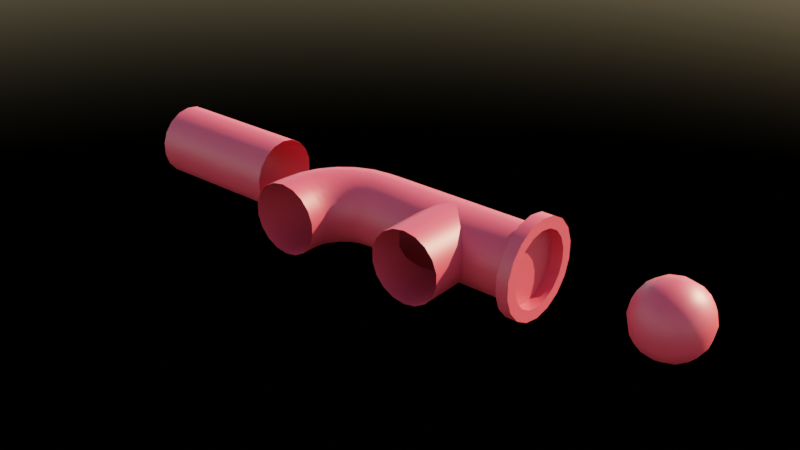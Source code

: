 # Source: things.blend  (saved by Blender 4.1.23; exported with 4.5.12 LTS)
import bpy
from mathutils import Matrix  # noqa: F401  (used for matrix-valued properties, if any)

bpy.ops.wm.read_factory_settings(use_empty=True)
scene = bpy.context.scene
scene.name = 'Scene'

# ---- collections
col_collection = bpy.data.collections.new('Collection'); scene.collection.children.link(col_collection)

# ---- materials (node trees are filled in below, after node groups)
mat_material = bpy.data.materials.new('Material')

# ---- material node trees
mat_material.use_nodes = True; mat_material.node_tree.nodes.clear()
_N = mat_material.node_tree.nodes; _L = mat_material.node_tree.links
n0 = _N.new('ShaderNodeBsdfPrincipled'); n0.name = 'Principled BSDF'; n0.location = (10, 300)
n0.inputs[0].default_value = (0.5503, 0.04451, 0.06382, 1.0)
n1 = _N.new('ShaderNodeOutputMaterial'); n1.name = 'Material Output'; n1.location = (300, 300)
_L.new(n0.outputs[0], n1.inputs[0])
n1.is_active_output = True

# ---- world
world_world = bpy.data.worlds.new('World'); scene.world = world_world
world_world.use_nodes = True; world_world.node_tree.nodes.clear()
_N = world_world.node_tree.nodes; _L = world_world.node_tree.links
n0 = _N.new('ShaderNodeVolumeScatter'); n0.name = 'Volume Scatter'; n0.location = (36, 67)
n0.width = 140
n0.inputs[1].default_value = 0.001
n1 = _N.new('ShaderNodeBackground'); n1.name = 'Background'; n1.location = (31, 194)
n1.inputs[1].default_value = 0.25
n2 = _N.new('ShaderNodeTexSky'); n2.name = 'Sky Texture'; n2.location = (-172, 192)
n2.sun_intensity = 0.4
n2.sun_elevation = 0.5236
n2.sun_rotation = 0.4363
n2.altitude = 2200.0
n2.air_density = 1.5
n2.dust_density = 2.5
n2.ozone_density = 1.3
n3 = _N.new('ShaderNodeOutputWorld'); n3.name = 'World Output'; n3.location = (225, 191)
_L.new(n2.outputs[0], n1.inputs[0])
_L.new(n1.outputs[0], n3.inputs[0])
n3.is_active_output = True
world_world.color = (0.05088, 0.05088, 0.05088)
world_world.use_sun_shadow = False
world_world.sun_shadow_jitter_overblur = 0.0

# ---- meshes
me_cylinder = bpy.data.meshes.new('Cylinder')
me_cylinder.from_pydata([(-1.0, 0.4924, -0.08682), (-0.7309, 0.508, -0.08958), (-1.0, 0.433, -0.25), (-0.7309, 0.4468, -0.2579), (-1.0, 0.3214, -0.383), (-0.7309, 0.3316, -0.3952), (-1.0, 0.171, -0.4698), (-0.7309, 0.1764, -0.4848), (-1.0, -1.497e-07, -0.5), (-0.7309, -1.199e-07, -0.5159), (-1.0, -0.171, -0.4698), (-0.7309, -0.1764, -0.4848), (-1.0, -0.3214, -0.383), (-0.7309, -0.3316, -0.3952), (-1.0, -0.433, -0.25), (-0.7309, -0.4468, -0.2579), (-1.0, -0.4924, -0.08682), (-0.7309, -0.508, -0.08958), (-1.0, -0.4924, 0.08682), (-0.7309, -0.508, 0.08958), (-1.0, -0.433, 0.25), (-0.7309, -0.4468, 0.2579), (-1.0, -0.3214, 0.383), (-0.7309, -0.3316, 0.3952), (-1.0, -0.171, 0.4698), (-0.7309, -0.1764, 0.4848), (-1.0, -1.199e-07, 0.5), (-0.7309, -7.963e-08, 0.5159), (-1.0, 0.171, 0.4698), (-0.7309, 0.1764, 0.4848), (-1.0, 0.3214, 0.383), (-0.7309, 0.3316, 0.3952), (-1.0, 0.433, 0.25), (-0.7309, 0.4468, 0.2579), (-1.0, 0.4924, 0.08682), (-0.7309, 0.508, 0.08958), (-0.8978, 0.6633, -0.117), (-0.8978, 0.5833, -0.3368), (-0.8978, 0.4329, -0.516), (-0.8978, 0.2304, -0.6329), (-0.8978, -1.425e-07, -0.6735), (-0.8978, -0.2304, -0.6329), (-0.8978, -0.4329, -0.516), (-0.8978, -0.5833, -0.3368), (-0.8978, -0.6633, -0.117), (-0.8978, -0.6633, 0.117), (-0.8978, -0.5833, 0.3368), (-0.8978, -0.4329, 0.516), (-0.8978, -0.2304, 0.6329), (-0.8978, -1.024e-07, 0.6735), (-0.8978, 0.2304, 0.6329), (-0.8978, 0.4329, 0.516), (-0.8978, 0.5833, 0.3368), (-0.8978, 0.6633, 0.117), (-0.7294, 0.5833, -0.3368), (-0.7294, 0.6633, -0.117), (-0.7294, 0.4329, -0.516), (-0.7294, 0.2304, -0.6329), (-0.7294, -1.198e-07, -0.6735), (-0.7294, -0.2304, -0.6329), (-0.7294, -0.4329, -0.516), (-0.7294, -0.5833, -0.3368), (-0.7294, -0.6633, -0.117), (-0.7294, -0.6633, 0.117), (-0.7294, -0.5833, 0.3368), (-0.7294, -0.4329, 0.516), (-0.7294, -0.2304, 0.6329), (-0.7294, -7.969e-08, 0.6735), (-0.7294, 0.2304, 0.6329), (-0.7294, 0.4329, 0.516), (-0.7294, 0.5833, 0.3368), (-0.7294, 0.6633, 0.117), (-0.8974, 0.4468, -0.2579), (-0.8974, 0.508, -0.08958), (-0.8974, 0.3316, -0.3952), (-0.8974, 0.1764, -0.4848), (-0.8974, -1.147e-07, -0.5159), (-0.8974, -0.1764, -0.4848), (-0.8974, -0.3316, -0.3952), (-0.8974, -0.4468, -0.2579), (-0.8974, -0.508, -0.08958), (-0.8974, -0.508, 0.08958), (-0.8974, -0.4468, 0.2579), (-0.8974, -0.3316, 0.3952), (-0.8974, -0.1764, 0.4848), (-0.8974, -7.447e-08, 0.5159), (-0.8974, 0.1764, 0.4848), (-0.8974, 0.3316, 0.3952), (-0.8974, 0.4468, 0.2579), (-0.8974, 0.508, 0.08958)], [], [(36, 55, 54, 37), (37, 54, 56, 38), (38, 56, 57, 39), (39, 57, 58, 40), (40, 58, 59, 41), (41, 59, 60, 42), (42, 60, 61, 43), (43, 61, 62, 44), (44, 62, 63, 45), (45, 63, 64, 46), (46, 64, 65, 47), (47, 65, 66, 48), (48, 66, 67, 49), (49, 67, 68, 50), (50, 68, 69, 51), (51, 69, 70, 52), (1, 35, 89, 73), (52, 70, 71, 53), (53, 71, 55, 36), (34, 53, 36, 0), (32, 52, 53, 34), (30, 51, 52, 32), (28, 50, 51, 30), (26, 49, 50, 28), (24, 48, 49, 26), (22, 47, 48, 24), (20, 46, 47, 22), (18, 45, 46, 20), (16, 44, 45, 18), (14, 43, 44, 16), (12, 42, 43, 14), (10, 41, 42, 12), (8, 40, 41, 10), (6, 39, 40, 8), (4, 38, 39, 6), (2, 37, 38, 4), (0, 36, 37, 2), (1, 3, 54, 55), (3, 5, 56, 54), (5, 7, 57, 56), (7, 9, 58, 57), (9, 11, 59, 58), (11, 13, 60, 59), (13, 15, 61, 60), (15, 17, 62, 61), (17, 19, 63, 62), (19, 21, 64, 63), (21, 23, 65, 64), (23, 25, 66, 65), (25, 27, 67, 66), (27, 29, 68, 67), (29, 31, 69, 68), (31, 33, 70, 69), (33, 35, 71, 70), (35, 1, 55, 71), (72, 73, 89, 88, 87, 86, 85, 84, 83, 82, 81, 80, 79, 78, 77, 76, 75, 74), (23, 21, 82, 83), (9, 7, 75, 76), (25, 23, 83, 84), (11, 9, 76, 77), (27, 25, 84, 85), (13, 11, 77, 78), (29, 27, 85, 86), (15, 13, 78, 79), (31, 29, 86, 87), (17, 15, 79, 80), (3, 1, 73, 72), (33, 31, 87, 88), (19, 17, 80, 81), (5, 3, 72, 74), (35, 33, 88, 89), (21, 19, 81, 82), (7, 5, 74, 75)])
me_cylinder.polygons.foreach_set('use_smooth', [True] * 73)
_k = set([(0, 2), (0, 34), (1, 3), (1, 35), (2, 4), (3, 5), (4, 6), (5, 7), (6, 8), (7, 9), (8, 10), (9, 11), (10, 12), (11, 13), (12, 14), (13, 15), (14, 16), (15, 17), (16, 18), (17, 19), (18, 20), (19, 21), (20, 22), (21, 23), (22, 24), (23, 25), (24, 26), (25, 27), (26, 28), (27, 29), (28, 30), (29, 31), (30, 32), (31, 33), (32, 34), (33, 35), (36, 37), (36, 53), (37, 38), (38, 39), (39, 40), (40, 41), (41, 42), (42, 43), (43, 44), (44, 45), (45, 46), (46, 47), (47, 48), (48, 49), (49, 50), (50, 51), (51, 52), (52, 53), (54, 55), (54, 56), (55, 71), (56, 57), (57, 58), (58, 59), (59, 60), (60, 61), (61, 62), (62, 63), (63, 64), (64, 65), (65, 66), (66, 67), (67, 68), (68, 69), (69, 70), (70, 71), (72, 73), (72, 74), (73, 89), (74, 75), (75, 76), (76, 77), (77, 78), (78, 79), (79, 80), (80, 81), (81, 82), (82, 83), (83, 84), (84, 85), (85, 86), (86, 87), (87, 88), (88, 89)])
me_cylinder.attributes.new('sharp_edge', 'BOOLEAN', 'EDGE').data.foreach_set('value', [ (min(e.vertices), max(e.vertices)) in _k for e in me_cylinder.edges])
_uv = me_cylinder.uv_layers.new(name='UVMap')
_uv.uv.foreach_set('vector', [1.0, 0.75, 1.0, 1.0, 0.9444, 1.0, 0.9444, 0.75, 0.9444, 0.75, 0.9444, 1.0, 0.8889, 1.0, 0.8889, 0.75, 0.8889, 0.75, 0.8889, 1.0, 0.8333, 1.0, 0.8333, 0.75, 0.8333, 0.75, 0.8333, 1.0, 0.7778, 1.0, 0.7778, 0.75, 0.7778, 0.75, 0.7778, 1.0, 0.7222, 1.0, 0.7222, 0.75, 0.7222, 0.75, 0.7222, 1.0, 0.6667, 1.0, 0.6667, 0.75, 0.6667, 0.75, 0.6667, 1.0, 0.6111, 1.0, 0.6111, 0.75, 0.6111, 0.75, 0.6111, 1.0, 0.5556, 1.0, 0.5556, 0.75, 0.5556, 0.75, 0.5556, 1.0, 0.5, 1.0, 0.5, 0.75, 0.5, 0.75, 0.5, 1.0, 0.4444, 1.0, 0.4444, 0.75, 0.4444, 0.75, 0.4444, 1.0, 0.3889, 1.0, 0.3889, 0.75, 0.3889, 0.75, 0.3889, 1.0, 0.3333, 1.0, 0.3333, 0.75, 0.3333, 0.75, 0.3333, 1.0, 0.2778, 1.0, 0.2778, 0.75, 0.2778, 0.75, 0.2778, 1.0, 0.2222, 1.0, 0.2222, 0.75, 0.2222, 0.75, 0.2222, 1.0, 0.1667, 1.0, 0.1667, 0.75, 0.1667, 0.75, 0.1667, 1.0, 0.1111, 1.0, 0.1111, 0.75, 0.25, 0.4382, 0.1856, 0.4269, 0.1856, 0.4269, 0.25, 0.4382, 0.1111, 0.75, 0.1111, 1.0, 0.05556, 1.0, 0.05556, 0.75, 0.05556, 0.75, 0.05556, 1.0, -1.863e-07, 1.0, -1.863e-07, 0.75, 0.05556, 0.5, 0.05556, 0.75, -1.863e-07, 0.75, -1.863e-07, 0.5, 0.1111, 0.5, 0.1111, 0.75, 0.05556, 0.75, 0.05556, 0.5, 0.1667, 0.5, 0.1667, 0.75, 0.1111, 0.75, 0.1111, 0.5, 0.2222, 0.5, 0.2222, 0.75, 0.1667, 0.75, 0.1667, 0.5, 0.2778, 0.5, 0.2778, 0.75, 0.2222, 0.75, 0.2222, 0.5, 0.3333, 0.5, 0.3333, 0.75, 0.2778, 0.75, 0.2778, 0.5, 0.3889, 0.5, 0.3889, 0.75, 0.3333, 0.75, 0.3333, 0.5, 0.4444, 0.5, 0.4444, 0.75, 0.3889, 0.75, 0.3889, 0.5, 0.5, 0.5, 0.5, 0.75, 0.4444, 0.75, 0.4444, 0.5, 0.5556, 0.5, 0.5556, 0.75, 0.5, 0.75, 0.5, 0.5, 0.6111, 0.5, 0.6111, 0.75, 0.5556, 0.75, 0.5556, 0.5, 0.6667, 0.5, 0.6667, 0.75, 0.6111, 0.75, 0.6111, 0.5, 0.7222, 0.5, 0.7222, 0.75, 0.6667, 0.75, 0.6667, 0.5, 0.7778, 0.5, 0.7778, 0.75, 0.7222, 0.75, 0.7222, 0.5, 0.8333, 0.5, 0.8333, 0.75, 0.7778, 0.75, 0.7778, 0.5, 0.8889, 0.5, 0.8889, 0.75, 0.8333, 0.75, 0.8333, 0.5, 0.9444, 0.5, 0.9444, 0.75, 0.8889, 0.75, 0.8889, 0.5, 1.0, 0.5, 1.0, 0.75, 0.9444, 0.75, 0.9444, 0.5, 0.25, 0.4382, 0.3144, 0.4269, 0.3321, 0.4755, 0.25, 0.49, 0.3144, 0.4269, 0.371, 0.3942, 0.4043, 0.4339, 0.3321, 0.4755, 0.371, 0.3942, 0.413, 0.3441, 0.4578, 0.37, 0.4043, 0.4339, 0.413, 0.3441, 0.4354, 0.2827, 0.4864, 0.2917, 0.4578, 0.37, 0.4354, 0.2827, 0.4354, 0.2173, 0.4864, 0.2083, 0.4864, 0.2917, 0.4354, 0.2173, 0.413, 0.1559, 0.4578, 0.13, 0.4864, 0.2083, 0.413, 0.1559, 0.371, 0.1058, 0.4043, 0.06615, 0.4578, 0.13, 0.371, 0.1058, 0.3144, 0.07312, 0.3321, 0.02447, 0.4043, 0.06615, 0.3144, 0.07312, 0.25, 0.06177, 0.25, 0.01, 0.3321, 0.02447, 0.25, 0.06177, 0.1856, 0.07312, 0.1679, 0.02447, 0.25, 0.01, 0.1856, 0.07312, 0.129, 0.1058, 0.09573, 0.06615, 0.1679, 0.02447, 0.129, 0.1058, 0.08698, 0.1559, 0.04215, 0.13, 0.09573, 0.06615, 0.08698, 0.1559, 0.06463, 0.2173, 0.01365, 0.2083, 0.04215, 0.13, 0.06463, 0.2173, 0.06463, 0.2827, 0.01365, 0.2917, 0.01365, 0.2083, 0.06463, 0.2827, 0.08698, 0.3441, 0.04215, 0.37, 0.01365, 0.2917, 0.08698, 0.3441, 0.129, 0.3942, 0.09573, 0.4339, 0.04215, 0.37, 0.129, 0.3942, 0.1856, 0.4269, 0.1679, 0.4755, 0.09573, 0.4339, 0.1856, 0.4269, 0.25, 0.4382, 0.25, 0.49, 0.1679, 0.4755, 0.3144, 0.4269, 0.25, 0.4382, 0.1856, 0.4269, 0.129, 0.3942, 0.08698, 0.3441, 0.06463, 0.2827, 0.06463, 0.2173, 0.08698, 0.1559, 0.129, 0.1058, 0.1856, 0.07312, 0.25, 0.06177, 0.3144, 0.07312, 0.371, 0.1058, 0.413, 0.1559, 0.4354, 0.2173, 0.4354, 0.2827, 0.413, 0.3441, 0.371, 0.3942, 0.129, 0.1058, 0.1856, 0.07312, 0.1856, 0.07312, 0.129, 0.1058, 0.4354, 0.2827, 0.413, 0.3441, 0.413, 0.3441, 0.4354, 0.2827, 0.08698, 0.1559, 0.129, 0.1058, 0.129, 0.1058, 0.08698, 0.1559, 0.4354, 0.2173, 0.4354, 0.2827, 0.4354, 0.2827, 0.4354, 0.2173, 0.06463, 0.2173, 0.08698, 0.1559, 0.08698, 0.1559, 0.06463, 0.2173, 0.413, 0.1559, 0.4354, 0.2173, 0.4354, 0.2173, 0.413, 0.1559, 0.06463, 0.2827, 0.06463, 0.2173, 0.06463, 0.2173, 0.06463, 0.2827, 0.371, 0.1058, 0.413, 0.1559, 0.413, 0.1559, 0.371, 0.1058, 0.08698, 0.3441, 0.06463, 0.2827, 0.06463, 0.2827, 0.08698, 0.3441, 0.3144, 0.07312, 0.371, 0.1058, 0.371, 0.1058, 0.3144, 0.07312, 0.3144, 0.4269, 0.25, 0.4382, 0.25, 0.4382, 0.3144, 0.4269, 0.129, 0.3942, 0.08698, 0.3441, 0.08698, 0.3441, 0.129, 0.3942, 0.25, 0.06177, 0.3144, 0.07312, 0.3144, 0.07312, 0.25, 0.06177, 0.371, 0.3942, 0.3144, 0.4269, 0.3144, 0.4269, 0.371, 0.3942, 0.1856, 0.4269, 0.129, 0.3942, 0.129, 0.3942, 0.1856, 0.4269, 0.1856, 0.07312, 0.25, 0.06177, 0.25, 0.06177, 0.1856, 0.07312, 0.413, 0.3441, 0.371, 0.3942, 0.371, 0.3942, 0.413, 0.3441])
me_cylinder.materials.append(mat_material)
me_cylinder.update()
me_cylinder_002 = bpy.data.meshes.new('Cylinder.002')
me_cylinder_002.from_pydata([(-1.0, -7.55e-08, -0.5), (1.0, 7.55e-08, -0.5), (-1.0, -0.171, -0.4698), (1.0, -0.171, -0.4698), (-1.0, -0.3214, -0.383), (1.0, -0.3214, -0.383), (-1.0, -0.433, -0.25), (1.0, -0.433, -0.25), (-1.0, -0.4924, -0.08682), (1.0, -0.4924, -0.08682), (-1.0, -0.4924, 0.08682), (1.0, -0.4924, 0.08682), (-1.0, -0.433, 0.25), (1.0, -0.433, 0.25), (-1.0, -0.3214, 0.383), (1.0, -0.3214, 0.383), (-1.0, -0.171, 0.4698), (1.0, -0.171, 0.4698), (-1.0, -7.55e-08, 0.5), (1.0, 7.55e-08, 0.5), (-1.0, 0.171, 0.4698), (1.0, 0.171, 0.4698), (-1.0, 0.3214, 0.383), (1.0, 0.3214, 0.383), (-1.0, 0.433, 0.25), (1.0, 0.433, 0.25), (-1.0, 0.4924, 0.08682), (1.0, 0.4924, 0.08682), (-1.0, 0.4924, -0.08682), (1.0, 0.4924, -0.08682), (-1.0, 0.433, -0.25), (1.0, 0.433, -0.25), (-1.0, 0.3214, -0.383), (1.0, 0.3214, -0.383), (-1.0, 0.171, -0.4698), (1.0, 0.171, -0.4698)], [], [(0, 1, 3, 2), (2, 3, 5, 4), (4, 5, 7, 6), (6, 7, 9, 8), (8, 9, 11, 10), (10, 11, 13, 12), (12, 13, 15, 14), (14, 15, 17, 16), (16, 17, 19, 18), (18, 19, 21, 20), (20, 21, 23, 22), (22, 23, 25, 24), (24, 25, 27, 26), (26, 27, 29, 28), (28, 29, 31, 30), (30, 31, 33, 32), (32, 33, 35, 34), (34, 35, 1, 0)])
me_cylinder_002.polygons.foreach_set('use_smooth', [True] * 18)
_uv = me_cylinder_002.uv_layers.new(name='UVMap')
_uv.uv.foreach_set('vector', [1.0, 0.5, 1.0, 1.0, 0.9444, 1.0, 0.9444, 0.5, 0.9444, 0.5, 0.9444, 1.0, 0.8889, 1.0, 0.8889, 0.5, 0.8889, 0.5, 0.8889, 1.0, 0.8333, 1.0, 0.8333, 0.5, 0.8333, 0.5, 0.8333, 1.0, 0.7778, 1.0, 0.7778, 0.5, 0.7778, 0.5, 0.7778, 1.0, 0.7222, 1.0, 0.7222, 0.5, 0.7222, 0.5, 0.7222, 1.0, 0.6667, 1.0, 0.6667, 0.5, 0.6667, 0.5, 0.6667, 1.0, 0.6111, 1.0, 0.6111, 0.5, 0.6111, 0.5, 0.6111, 1.0, 0.5556, 1.0, 0.5556, 0.5, 0.5556, 0.5, 0.5556, 1.0, 0.5, 1.0, 0.5, 0.5, 0.5, 0.5, 0.5, 1.0, 0.4444, 1.0, 0.4444, 0.5, 0.4444, 0.5, 0.4444, 1.0, 0.3889, 1.0, 0.3889, 0.5, 0.3889, 0.5, 0.3889, 1.0, 0.3333, 1.0, 0.3333, 0.5, 0.3333, 0.5, 0.3333, 1.0, 0.2778, 1.0, 0.2778, 0.5, 0.2778, 0.5, 0.2778, 1.0, 0.2222, 1.0, 0.2222, 0.5, 0.2222, 0.5, 0.2222, 1.0, 0.1667, 1.0, 0.1667, 0.5, 0.1667, 0.5, 0.1667, 1.0, 0.1111, 1.0, 0.1111, 0.5, 0.1111, 0.5, 0.1111, 1.0, 0.05556, 1.0, 0.05556, 0.5, 0.05556, 0.5, 0.05556, 1.0, -1.863e-07, 1.0, -1.863e-07, 0.5])
me_cylinder_002.materials.append(mat_material)
me_cylinder_002.update()
me_cylinder_010 = bpy.data.meshes.new('Cylinder.010')
me_cylinder_010.from_pydata([(-1.0, -7.55e-08, -0.5), (1.0, 7.55e-08, -0.5), (-1.0, -0.171, -0.4698), (0.0, -1.0, 0.5), (1.0, -0.171, -0.4698), (-1.0, -0.3214, -0.383), (1.0, -0.3214, -0.383), (-0.171, -1.0, 0.4698), (-0.3214, -1.0, 0.383), (-1.0, -0.433, -0.25), (-0.433, -1.0, 0.25), (1.0, -0.433, -0.25), (-0.4924, -1.0, 0.08682), (-1.0, -0.4924, -0.08682), (1.0, -0.4924, -0.08682), (-1.0, -0.4924, 0.08682), (1.0, -0.4924, 0.08682), (-1.0, -0.433, 0.25), (1.0, -0.433, 0.25), (-0.4924, -1.0, -0.08682), (-1.0, -0.3214, 0.383), (-0.433, -1.0, -0.25), (1.0, -0.3214, 0.383), (-0.3214, -1.0, -0.383), (-0.171, -1.0, -0.4698), (-1.0, -0.171, 0.4698), (1.0, -0.171, 0.4698), (-1.0, -7.55e-08, 0.5), (1.0, 7.55e-08, 0.5), (-1.0, 0.171, 0.4698), (1.0, 0.171, 0.4698), (0.0, -1.0, -0.5), (0.171, -1.0, -0.4698), (-1.0, 0.3214, 0.383), (0.3214, -1.0, -0.383), (1.0, 0.3214, 0.383), (-1.0, 0.433, 0.25), (0.433, -1.0, -0.25), (1.0, 0.433, 0.25), (-1.0, 0.4924, 0.08682), (1.0, 0.4924, 0.08682), (-1.0, 0.4924, -0.08682), (0.4924, -1.0, -0.08682), (1.0, 0.4924, -0.08682), (-1.0, 0.433, -0.25), (0.4924, -1.0, 0.08682), (1.0, 0.433, -0.25), (0.433, -1.0, 0.25), (-1.0, 0.3214, -0.383), (0.3214, -1.0, 0.383), (1.0, 0.3214, -0.383), (-1.0, 0.171, -0.4698), (1.0, 0.171, -0.4698), (0.171, -1.0, 0.4698), (-2.342e-07, -1.993e-14, -0.5), (-0.171, -0.171, -0.4698), (0.171, -0.171, -0.4698), (0.3214, -0.3214, -0.383), (-0.3214, -0.3214, -0.383), (-0.433, -0.433, -0.25), (0.433, -0.433, -0.25), (0.4924, -0.4924, -0.08682), (-0.4924, -0.4924, -0.08682), (0.4924, -0.4924, 0.08682), (-0.4924, -0.4924, 0.08682), (0.433, -0.433, 0.25), (-0.433, -0.433, 0.25), (-0.3214, -0.3214, 0.383), (0.3214, -0.3214, 0.383), (-0.171, -0.171, 0.4698), (0.171, -0.171, 0.4698), (0.0, -5.916e-07, 0.5)], [], [(54, 1, 4, 56), (0, 54, 55, 2), (56, 4, 6, 57), (2, 55, 58, 5), (57, 6, 11, 60), (9, 5, 58, 59), (60, 11, 14, 61), (13, 9, 59, 62), (61, 14, 16, 63), (15, 13, 62, 64), (63, 16, 18, 65), (17, 15, 64, 66), (65, 18, 22, 68), (20, 17, 66, 67), (22, 26, 70, 68), (69, 25, 20, 67), (27, 25, 69, 71), (30, 29, 27, 71, 28), (29, 30, 35, 33), (33, 35, 38, 36), (36, 38, 40, 39), (39, 40, 43, 41), (41, 43, 46, 44), (44, 46, 50, 48), (48, 50, 52, 51), (51, 52, 1, 54, 0), (71, 3, 53, 70), (69, 7, 3, 71), (67, 8, 7, 69), (8, 67, 66, 10), (10, 66, 64, 12), (19, 12, 64, 62), (59, 21, 19, 62), (58, 23, 21, 59), (24, 23, 58, 55), (54, 31, 24, 55), (32, 31, 54, 56), (34, 32, 56, 57), (37, 34, 57, 60), (42, 37, 60, 61), (63, 45, 42, 61), (65, 47, 45, 63), (68, 49, 47, 65), (70, 53, 49, 68), (71, 70, 26, 28)])
me_cylinder_010.polygons.foreach_set('use_smooth', [True] * 45)
_k = set([(0, 2), (0, 51), (1, 4), (1, 52), (2, 5), (3, 7), (3, 53), (4, 6), (5, 9), (6, 11), (7, 8), (8, 10), (9, 13), (10, 12), (11, 14), (12, 19), (13, 15), (14, 16), (15, 17), (16, 18), (17, 20), (18, 22), (19, 21), (20, 25), (21, 23), (22, 26), (23, 24), (24, 31), (27, 29), (28, 30), (29, 33), (30, 35), (31, 32), (32, 34), (33, 36), (34, 37), (35, 38), (36, 39), (37, 42), (38, 40), (39, 41), (40, 43), (41, 44), (42, 45), (43, 46), (44, 48), (45, 47), (46, 50), (47, 49), (48, 51), (49, 53), (50, 52), (54, 55), (54, 56), (55, 58), (56, 57), (57, 60), (58, 59), (59, 62), (60, 61), (61, 63), (62, 64), (63, 65), (64, 66), (65, 68), (66, 67), (67, 69), (68, 70), (69, 71), (70, 71)])
me_cylinder_010.attributes.new('sharp_edge', 'BOOLEAN', 'EDGE').data.foreach_set('value', [ (min(e.vertices), max(e.vertices)) in _k for e in me_cylinder_010.edges])
_uv = me_cylinder_010.uv_layers.new(name='UVMap')
_uv.uv.foreach_set('vector', [1.0, 0.75, 1.0, 1.0, 0.9444, 1.0, 0.9444, 0.7928, 1.0, 0.5, 1.0, 0.75, 0.9444, 0.7072, 0.9444, 0.5, 0.9444, 0.7928, 0.9444, 1.0, 0.8889, 1.0, 0.8889, 0.8303, 0.9444, 0.5, 0.9444, 0.7072, 0.8889, 0.6697, 0.8889, 0.5, 0.8889, 0.8303, 0.8889, 1.0, 0.8333, 1.0, 0.8333, 0.8583, 0.8333, 0.5, 0.8889, 0.5, 0.8889, 0.6697, 0.8333, 0.6417, 0.8333, 0.8583, 0.8333, 1.0, 0.7778, 1.0, 0.7778, 0.8731, 0.7778, 0.5, 0.8333, 0.5, 0.8333, 0.6417, 0.7778, 0.6269, 0.7778, 0.8731, 0.7778, 1.0, 0.7222, 1.0, 0.7222, 0.8731, 0.7222, 0.5, 0.7778, 0.5, 0.7778, 0.6269, 0.7222, 0.6269, 0.7222, 0.8731, 0.7222, 1.0, 0.6667, 1.0, 0.6667, 0.8583, 0.6667, 0.5, 0.7222, 0.5, 0.7222, 0.6269, 0.6667, 0.6417, 0.6667, 0.8583, 0.6667, 1.0, 0.6111, 1.0, 0.6111, 0.8303, 0.6111, 0.5, 0.6667, 0.5, 0.6667, 0.6417, 0.6111, 0.6697, 0.6111, 1.0, 0.5556, 1.0, 0.5556, 0.7928, 0.6111, 0.8303, 0.5556, 0.7072, 0.5556, 0.5, 0.6111, 0.5, 0.6111, 0.6697, 0.0, 0.0, 0.5556, 0.5, 0.05556, 0.5855, 0.0, 0.0, 0.4444, 1.0, 0.4444, 0.5, 0.0, 0.0, 0.0, 0.0, 0.0, 0.0, 0.4444, 0.5, 0.4444, 1.0, 0.3889, 1.0, 0.3889, 0.5, 0.3889, 0.5, 0.3889, 1.0, 0.3333, 1.0, 0.3333, 0.5, 0.3333, 0.5, 0.3333, 1.0, 0.2778, 1.0, 0.2778, 0.5, 0.2778, 0.5, 0.2778, 1.0, 0.2222, 1.0, 0.2222, 0.5, 0.2222, 0.5, 0.2222, 1.0, 0.1667, 1.0, 0.1667, 0.5, 0.1667, 0.5, 0.1667, 1.0, 0.1111, 1.0, 0.1111, 0.5, 0.1111, 0.5, 0.1111, 1.0, 0.05556, 1.0, 0.05556, 0.5, 0.05556, 0.5, 0.05556, 1.0, -1.863e-07, 1.0, -1.863e-07, 0.75, -1.863e-07, 0.5, 1.0, 0.5, 1.0, 1.0, 0.9444, 1.0, 0.9444, 0.5855, 0.05556, 0.5855, 0.05556, 1.0, -1.863e-07, 1.0, -1.863e-07, 0.5, 0.1111, 0.6607, 0.1111, 1.0, 0.05556, 1.0, 0.05556, 0.5855, 0.1111, 1.0, 0.1111, 0.6607, 0.1667, 0.7165, 0.1667, 1.0, 0.1667, 1.0, 0.1667, 0.7165, 0.2222, 0.7462, 0.2222, 1.0, 0.2778, 1.0, 0.2222, 1.0, 0.2222, 0.7462, 0.2778, 0.7462, 0.3333, 0.7165, 0.3333, 1.0, 0.2778, 1.0, 0.2778, 0.7462, 0.3889, 0.6607, 0.3889, 1.0, 0.3333, 1.0, 0.3333, 0.7165, 0.4444, 1.0, 0.3889, 1.0, 0.3889, 0.6607, 0.4444, 0.5855, 0.5, 0.5, 0.5, 1.0, 0.4444, 1.0, 0.4444, 0.5855, 0.5556, 1.0, 0.5, 1.0, 0.5, 0.5, 0.5556, 0.5855, 0.6111, 1.0, 0.5556, 1.0, 0.5556, 0.5855, 0.6111, 0.6607, 0.6667, 1.0, 0.6111, 1.0, 0.6111, 0.6607, 0.6667, 0.7165, 0.7222, 1.0, 0.6667, 1.0, 0.6667, 0.7165, 0.7222, 0.7462, 0.7778, 0.7462, 0.7778, 1.0, 0.7222, 1.0, 0.7222, 0.7462, 0.8333, 0.7165, 0.8333, 1.0, 0.7778, 1.0, 0.7778, 0.7462, 0.8889, 0.6607, 0.8889, 1.0, 0.8333, 1.0, 0.8333, 0.7165, 0.9444, 0.5855, 0.9444, 1.0, 0.8889, 1.0, 0.8889, 0.6607, 1.0, 0.5, 0.9444, 0.5855, 0.5556, 1.0, 0.0, 0.0])
me_cylinder_010.materials.append(mat_material)
me_cylinder_010.update()
me_cube_002 = bpy.data.meshes.new('Cube.002')
me_cube_002.from_pydata([(-0.2872, -0.2872, -0.2872), (-0.2872, -0.2872, 0.2872), (-0.2872, 0.2872, -0.2872), (-0.2872, 0.2872, 0.2872), (0.2872, -0.2872, -0.2872), (0.2872, -0.2872, 0.2872), (0.2872, 0.2872, -0.2872), (0.2872, 0.2872, 0.2872), (-0.3303, 0.171, -0.3303), (-0.3517, -1.035e-09, -0.3517), (-0.3303, -0.171, -0.3303), (-0.3303, -0.3303, -0.171), (-0.3517, -0.3517, -3.12e-09), (-0.3303, -0.3303, 0.171), (-0.3303, -0.171, 0.3303), (-0.3517, -5.334e-09, 0.3517), (-0.3303, 0.171, 0.3303), (-0.3303, 0.3303, 0.171), (-0.3517, 0.3517, -3.657e-09), (-0.3303, 0.3303, -0.171), (0.171, 0.3303, -0.3303), (7.703e-09, 0.3517, -0.3517), (-0.171, 0.3303, -0.3303), (-0.171, 0.3303, 0.3303), (-4.657e-09, 0.3517, 0.3517), (0.171, 0.3303, 0.3303), (0.3303, 0.3303, 0.171), (0.3517, 0.3517, -3.657e-09), (0.3303, 0.3303, -0.171), (0.3303, -0.171, -0.3303), (0.3517, -1.125e-08, -0.3517), (0.3303, 0.171, -0.3303), (0.3303, 0.171, 0.3303), (0.3517, -2.647e-09, 0.3517), (0.3303, -0.171, 0.3303), (0.3303, -0.3303, 0.171), (0.3517, -0.3517, -3.657e-09), (0.3303, -0.3303, -0.171), (-0.171, -0.3303, -0.3303), (-8.419e-09, -0.3517, -0.3517), (0.171, -0.3303, -0.3303), (0.171, -0.3303, 0.3303), (-1.97e-09, -0.3517, 0.3517), (-0.171, -0.3303, 0.3303), (-0.424, -0.1839, -0.1839), (-0.4576, -0.195, -5.254e-09), (-0.424, -0.1839, 0.1839), (-0.4576, 4.448e-09, -0.195), (-0.4974, -8.703e-09, 1.382e-09), (-0.4576, -4.82e-09, 0.195), (-0.424, 0.1839, -0.1839), (-0.4576, 0.195, 4.558e-09), (-0.424, 0.1839, 0.1839), (-0.1839, 0.424, -0.1839), (-0.195, 0.4576, -7.435e-09), (-0.1839, 0.424, 0.1839), (1.329e-08, 0.4576, -0.195), (4.091e-09, 0.4974, 8.297e-10), (-4.701e-09, 0.4576, 0.195), (0.1839, 0.424, -0.1839), (0.195, 0.4576, 2.378e-09), (0.1839, 0.424, 0.1839), (0.424, 0.1839, -0.1839), (0.4576, 0.195, -7.435e-09), (0.424, 0.1839, 0.1839), (0.4576, -1.845e-08, -0.195), (0.4974, -9.255e-09, 1.382e-09), (0.4576, 1.722e-09, 0.195), (0.424, -0.1839, -0.1839), (0.4576, -0.195, 2.378e-09), (0.424, -0.1839, 0.1839), (0.1839, -0.424, -0.1839), (0.195, -0.4576, -7.435e-09), (0.1839, -0.424, 0.1839), (-1.615e-08, -0.4576, -0.195), (-6.946e-09, -0.4974, 8.297e-10), (1.841e-09, -0.4576, 0.195), (-0.1839, -0.424, -0.1839), (-0.195, -0.4576, 2.378e-09), (-0.1839, -0.424, 0.1839), (-0.1839, 0.1839, -0.424), (-5.791e-09, 0.195, -0.4576), (0.1839, 0.1839, -0.424), (-0.195, -9.726e-09, -0.4576), (-1.428e-09, -4.84e-09, -0.4974), (0.195, -4.587e-10, -0.4576), (-0.1839, -0.1839, -0.424), (5.657e-09, -0.195, -0.4576), (0.1839, -0.1839, -0.424), (0.1839, 0.1839, 0.424), (5.112e-09, 0.195, 0.4576), (-0.1839, 0.1839, 0.424), (0.195, -1.409e-08, 0.4576), (-1.98e-09, -9.807e-09, 0.4974), (-0.195, -4.587e-10, 0.4576), (0.1839, -0.1839, 0.424), (-1.124e-08, -0.195, 0.4576), (-0.1839, -0.1839, 0.424)], [], [(44, 45, 48, 47), (45, 46, 49, 48), (47, 48, 51, 50), (48, 49, 52, 51), (0, 11, 44, 10), (11, 12, 45, 44), (12, 13, 46, 45), (13, 1, 14, 46), (46, 14, 15, 49), (49, 15, 16, 52), (52, 16, 3, 17), (51, 52, 17, 18), (50, 51, 18, 19), (8, 50, 19, 2), (9, 47, 50, 8), (10, 44, 47, 9), (53, 54, 57, 56), (54, 55, 58, 57), (56, 57, 60, 59), (57, 58, 61, 60), (2, 19, 53, 22), (19, 18, 54, 53), (18, 17, 55, 54), (17, 3, 23, 55), (55, 23, 24, 58), (58, 24, 25, 61), (61, 25, 7, 26), (60, 61, 26, 27), (59, 60, 27, 28), (20, 59, 28, 6), (21, 56, 59, 20), (22, 53, 56, 21), (62, 63, 66, 65), (63, 64, 67, 66), (65, 66, 69, 68), (66, 67, 70, 69), (6, 28, 62, 31), (28, 27, 63, 62), (27, 26, 64, 63), (26, 7, 32, 64), (64, 32, 33, 67), (67, 33, 34, 70), (70, 34, 5, 35), (69, 70, 35, 36), (68, 69, 36, 37), (29, 68, 37, 4), (30, 65, 68, 29), (31, 62, 65, 30), (71, 72, 75, 74), (72, 73, 76, 75), (74, 75, 78, 77), (75, 76, 79, 78), (4, 37, 71, 40), (37, 36, 72, 71), (36, 35, 73, 72), (35, 5, 41, 73), (73, 41, 42, 76), (76, 42, 43, 79), (79, 43, 1, 13), (78, 79, 13, 12), (77, 78, 12, 11), (38, 77, 11, 0), (39, 74, 77, 38), (40, 71, 74, 39), (80, 81, 84, 83), (81, 82, 85, 84), (83, 84, 87, 86), (84, 85, 88, 87), (2, 22, 80, 8), (22, 21, 81, 80), (21, 20, 82, 81), (20, 6, 31, 82), (82, 31, 30, 85), (85, 30, 29, 88), (88, 29, 4, 40), (87, 88, 40, 39), (86, 87, 39, 38), (10, 86, 38, 0), (9, 83, 86, 10), (8, 80, 83, 9), (89, 90, 93, 92), (90, 91, 94, 93), (92, 93, 96, 95), (93, 94, 97, 96), (7, 25, 89, 32), (25, 24, 90, 89), (24, 23, 91, 90), (23, 3, 16, 91), (91, 16, 15, 94), (94, 15, 14, 97), (97, 14, 1, 43), (96, 97, 43, 42), (95, 96, 42, 41), (34, 95, 41, 5), (33, 92, 95, 34), (32, 89, 92, 33)])
me_cube_002.polygons.foreach_set('use_smooth', [True] * 96)
_uv = me_cube_002.uv_layers.new(name='UVMap')
_uv.uv.foreach_set('vector', [0.4375, 0.0625, 0.5, 0.0625, 0.5, 0.125, 0.4375, 0.125, 0.5, 0.0625, 0.5625, 0.0625, 0.5625, 0.125, 0.5, 0.125, 0.4375, 0.125, 0.5, 0.125, 0.5, 0.1875, 0.4375, 0.1875, 0.5, 0.125, 0.5625, 0.125, 0.5625, 0.1875, 0.5, 0.1875, 0.375, 0.0, 0.4375, 0.0, 0.4375, 0.0625, 0.375, 0.0625, 0.4375, 0.0, 0.5, 0.0, 0.5, 0.0625, 0.4375, 0.0625, 0.5, 0.0, 0.5625, 0.0, 0.5625, 0.0625, 0.5, 0.0625, 0.5625, 0.0, 0.625, 0.0, 0.625, 0.0625, 0.5625, 0.0625, 0.5625, 0.0625, 0.625, 0.0625, 0.625, 0.125, 0.5625, 0.125, 0.5625, 0.125, 0.625, 0.125, 0.625, 0.1875, 0.5625, 0.1875, 0.5625, 0.1875, 0.625, 0.1875, 0.625, 0.25, 0.5625, 0.25, 0.5, 0.1875, 0.5625, 0.1875, 0.5625, 0.25, 0.5, 0.25, 0.4375, 0.1875, 0.5, 0.1875, 0.5, 0.25, 0.4375, 0.25, 0.375, 0.1875, 0.4375, 0.1875, 0.4375, 0.25, 0.375, 0.25, 0.375, 0.125, 0.4375, 0.125, 0.4375, 0.1875, 0.375, 0.1875, 0.375, 0.0625, 0.4375, 0.0625, 0.4375, 0.125, 0.375, 0.125, 0.4375, 0.3125, 0.5, 0.3125, 0.5, 0.375, 0.4375, 0.375, 0.5, 0.3125, 0.5625, 0.3125, 0.5625, 0.375, 0.5, 0.375, 0.4375, 0.375, 0.5, 0.375, 0.5, 0.4375, 0.4375, 0.4375, 0.5, 0.375, 0.5625, 0.375, 0.5625, 0.4375, 0.5, 0.4375, 0.375, 0.25, 0.4375, 0.25, 0.4375, 0.3125, 0.375, 0.3125, 0.4375, 0.25, 0.5, 0.25, 0.5, 0.3125, 0.4375, 0.3125, 0.5, 0.25, 0.5625, 0.25, 0.5625, 0.3125, 0.5, 0.3125, 0.5625, 0.25, 0.625, 0.25, 0.625, 0.3125, 0.5625, 0.3125, 0.5625, 0.3125, 0.625, 0.3125, 0.625, 0.375, 0.5625, 0.375, 0.5625, 0.375, 0.625, 0.375, 0.625, 0.4375, 0.5625, 0.4375, 0.5625, 0.4375, 0.625, 0.4375, 0.625, 0.5, 0.5625, 0.5, 0.5, 0.4375, 0.5625, 0.4375, 0.5625, 0.5, 0.5, 0.5, 0.4375, 0.4375, 0.5, 0.4375, 0.5, 0.5, 0.4375, 0.5, 0.375, 0.4375, 0.4375, 0.4375, 0.4375, 0.5, 0.375, 0.5, 0.375, 0.375, 0.4375, 0.375, 0.4375, 0.4375, 0.375, 0.4375, 0.375, 0.3125, 0.4375, 0.3125, 0.4375, 0.375, 0.375, 0.375, 0.4375, 0.5625, 0.5, 0.5625, 0.5, 0.625, 0.4375, 0.625, 0.5, 0.5625, 0.5625, 0.5625, 0.5625, 0.625, 0.5, 0.625, 0.4375, 0.625, 0.5, 0.625, 0.5, 0.6875, 0.4375, 0.6875, 0.5, 0.625, 0.5625, 0.625, 0.5625, 0.6875, 0.5, 0.6875, 0.375, 0.5, 0.4375, 0.5, 0.4375, 0.5625, 0.375, 0.5625, 0.4375, 0.5, 0.5, 0.5, 0.5, 0.5625, 0.4375, 0.5625, 0.5, 0.5, 0.5625, 0.5, 0.5625, 0.5625, 0.5, 0.5625, 0.5625, 0.5, 0.625, 0.5, 0.625, 0.5625, 0.5625, 0.5625, 0.5625, 0.5625, 0.625, 0.5625, 0.625, 0.625, 0.5625, 0.625, 0.5625, 0.625, 0.625, 0.625, 0.625, 0.6875, 0.5625, 0.6875, 0.5625, 0.6875, 0.625, 0.6875, 0.625, 0.75, 0.5625, 0.75, 0.5, 0.6875, 0.5625, 0.6875, 0.5625, 0.75, 0.5, 0.75, 0.4375, 0.6875, 0.5, 0.6875, 0.5, 0.75, 0.4375, 0.75, 0.375, 0.6875, 0.4375, 0.6875, 0.4375, 0.75, 0.375, 0.75, 0.375, 0.625, 0.4375, 0.625, 0.4375, 0.6875, 0.375, 0.6875, 0.375, 0.5625, 0.4375, 0.5625, 0.4375, 0.625, 0.375, 0.625, 0.4375, 0.8125, 0.5, 0.8125, 0.5, 0.875, 0.4375, 0.875, 0.5, 0.8125, 0.5625, 0.8125, 0.5625, 0.875, 0.5, 0.875, 0.4375, 0.875, 0.5, 0.875, 0.5, 0.9375, 0.4375, 0.9375, 0.5, 0.875, 0.5625, 0.875, 0.5625, 0.9375, 0.5, 0.9375, 0.375, 0.75, 0.4375, 0.75, 0.4375, 0.8125, 0.375, 0.8125, 0.4375, 0.75, 0.5, 0.75, 0.5, 0.8125, 0.4375, 0.8125, 0.5, 0.75, 0.5625, 0.75, 0.5625, 0.8125, 0.5, 0.8125, 0.5625, 0.75, 0.625, 0.75, 0.625, 0.8125, 0.5625, 0.8125, 0.5625, 0.8125, 0.625, 0.8125, 0.625, 0.875, 0.5625, 0.875, 0.5625, 0.875, 0.625, 0.875, 0.625, 0.9375, 0.5625, 0.9375, 0.5625, 0.9375, 0.625, 0.9375, 0.625, 1.0, 0.5625, 1.0, 0.5, 0.9375, 0.5625, 0.9375, 0.5625, 1.0, 0.5, 1.0, 0.4375, 0.9375, 0.5, 0.9375, 0.5, 1.0, 0.4375, 1.0, 0.375, 0.9375, 0.4375, 0.9375, 0.4375, 1.0, 0.375, 1.0, 0.375, 0.875, 0.4375, 0.875, 0.4375, 0.9375, 0.375, 0.9375, 0.375, 0.8125, 0.4375, 0.8125, 0.4375, 0.875, 0.375, 0.875, 0.1875, 0.5625, 0.25, 0.5625, 0.25, 0.625, 0.1875, 0.625, 0.25, 0.5625, 0.3125, 0.5625, 0.3125, 0.625, 0.25, 0.625, 0.1875, 0.625, 0.25, 0.625, 0.25, 0.6875, 0.1875, 0.6875, 0.25, 0.625, 0.3125, 0.625, 0.3125, 0.6875, 0.25, 0.6875, 0.125, 0.5, 0.1875, 0.5, 0.1875, 0.5625, 0.125, 0.5625, 0.1875, 0.5, 0.25, 0.5, 0.25, 0.5625, 0.1875, 0.5625, 0.25, 0.5, 0.3125, 0.5, 0.3125, 0.5625, 0.25, 0.5625, 0.3125, 0.5, 0.375, 0.5, 0.375, 0.5625, 0.3125, 0.5625, 0.3125, 0.5625, 0.375, 0.5625, 0.375, 0.625, 0.3125, 0.625, 0.3125, 0.625, 0.375, 0.625, 0.375, 0.6875, 0.3125, 0.6875, 0.3125, 0.6875, 0.375, 0.6875, 0.375, 0.75, 0.3125, 0.75, 0.25, 0.6875, 0.3125, 0.6875, 0.3125, 0.75, 0.25, 0.75, 0.1875, 0.6875, 0.25, 0.6875, 0.25, 0.75, 0.1875, 0.75, 0.125, 0.6875, 0.1875, 0.6875, 0.1875, 0.75, 0.125, 0.75, 0.125, 0.625, 0.1875, 0.625, 0.1875, 0.6875, 0.125, 0.6875, 0.125, 0.5625, 0.1875, 0.5625, 0.1875, 0.625, 0.125, 0.625, 0.6875, 0.5625, 0.75, 0.5625, 0.75, 0.625, 0.6875, 0.625, 0.75, 0.5625, 0.8125, 0.5625, 0.8125, 0.625, 0.75, 0.625, 0.6875, 0.625, 0.75, 0.625, 0.75, 0.6875, 0.6875, 0.6875, 0.75, 0.625, 0.8125, 0.625, 0.8125, 0.6875, 0.75, 0.6875, 0.625, 0.5, 0.6875, 0.5, 0.6875, 0.5625, 0.625, 0.5625, 0.6875, 0.5, 0.75, 0.5, 0.75, 0.5625, 0.6875, 0.5625, 0.75, 0.5, 0.8125, 0.5, 0.8125, 0.5625, 0.75, 0.5625, 0.8125, 0.5, 0.875, 0.5, 0.875, 0.5625, 0.8125, 0.5625, 0.8125, 0.5625, 0.875, 0.5625, 0.875, 0.625, 0.8125, 0.625, 0.8125, 0.625, 0.875, 0.625, 0.875, 0.6875, 0.8125, 0.6875, 0.8125, 0.6875, 0.875, 0.6875, 0.875, 0.75, 0.8125, 0.75, 0.75, 0.6875, 0.8125, 0.6875, 0.8125, 0.75, 0.75, 0.75, 0.6875, 0.6875, 0.75, 0.6875, 0.75, 0.75, 0.6875, 0.75, 0.625, 0.6875, 0.6875, 0.6875, 0.6875, 0.75, 0.625, 0.75, 0.625, 0.625, 0.6875, 0.625, 0.6875, 0.6875, 0.625, 0.6875, 0.625, 0.5625, 0.6875, 0.5625, 0.6875, 0.625, 0.625, 0.625])
me_cube_002.materials.append(mat_material)
me_cube_002.update()
me_cylinder_014 = bpy.data.meshes.new('Cylinder.014')
me_cylinder_014.from_pydata([(0.8, -7.55e-08, -0.5), (1.0, 7.55e-08, -0.5), (0.8, -0.171, -0.4698), (1.0, -0.171, -0.4698), (0.8, -0.3214, -0.383), (1.0, -0.3214, -0.383), (0.8, -0.433, -0.25), (1.0, -0.433, -0.25), (0.8, -0.4924, -0.08682), (1.0, -0.4924, -0.08682), (0.8, -0.4924, 0.08682), (1.0, -0.4924, 0.08682), (0.8, -0.433, 0.25), (1.0, -0.433, 0.25), (0.8, -0.3214, 0.383), (1.0, -0.3214, 0.383), (0.8, -0.171, 0.4698), (1.0, -0.171, 0.4698), (0.8, -7.55e-08, 0.5), (1.0, 7.55e-08, 0.5), (0.8, 0.171, 0.4698), (1.0, 0.171, 0.4698), (0.8, 0.3214, 0.383), (1.0, 0.3214, 0.383), (0.8, 0.433, 0.25), (1.0, 0.433, 0.25), (0.8, 0.4924, 0.08682), (1.0, 0.4924, 0.08682), (0.8, 0.4924, -0.08682), (1.0, 0.4924, -0.08682), (0.8, 0.433, -0.25), (1.0, 0.433, -0.25), (0.8, 0.3214, -0.383), (1.0, 0.3214, -0.383), (0.8, 0.171, -0.4698), (1.0, 0.171, -0.4698), (0.5929, -0.02726, -0.5), (0.6372, -0.1924, -0.4698), (0.6761, -0.3377, -0.383), (0.705, -0.4455, -0.25), (0.7204, -0.5029, -0.08682), (0.7204, -0.5029, 0.08682), (0.705, -0.4455, 0.25), (0.6761, -0.3377, 0.383), (0.6372, -0.1924, 0.4698), (0.5929, -0.02726, 0.5), (0.5487, 0.1379, 0.4698), (0.5098, 0.2832, 0.383), (0.4809, 0.391, 0.25), (0.4655, 0.4484, 0.08682), (0.4655, 0.4484, -0.08682), (0.4809, 0.391, -0.25), (0.5098, 0.2832, -0.383), (0.5487, 0.1379, -0.4698), (0.4, -0.1072, -0.5), (0.4855, -0.2553, -0.4698), (0.5607, -0.3855, -0.383), (0.6165, -0.4822, -0.25), (0.6462, -0.5336, -0.08682), (0.6462, -0.5336, 0.08682), (0.6165, -0.4822, 0.25), (0.5607, -0.3855, 0.383), (0.4855, -0.2553, 0.4698), (0.4, -0.1072, 0.5), (0.3145, 0.04092, 0.4698), (0.2393, 0.1712, 0.383), (0.1835, 0.2678, 0.25), (0.1538, 0.3193, 0.08682), (0.1538, 0.3193, -0.08682), (0.1835, 0.2678, -0.25), (0.2393, 0.1712, -0.383), (0.3145, 0.04092, -0.4698), (0.2343, -0.2343, -0.5), (0.3552, -0.3552, -0.4698), (0.4616, -0.4616, -0.383), (0.5405, -0.5405, -0.25), (0.5825, -0.5825, -0.08682), (0.5825, -0.5825, 0.08682), (0.5405, -0.5405, 0.25), (0.4616, -0.4616, 0.383), (0.3552, -0.3552, 0.4698), (0.2343, -0.2343, 0.5), (0.1134, -0.1134, 0.4698), (0.007055, -0.007055, 0.383), (-0.07187, 0.07187, 0.25), (-0.1139, 0.1139, 0.08682), (-0.1139, 0.1139, -0.08682), (-0.07187, 0.07187, -0.25), (0.007055, -0.007055, -0.383), (0.1134, -0.1134, -0.4698), (0.1072, -0.4, -0.5), (0.2553, -0.4855, -0.4698), (0.3855, -0.5607, -0.383), (0.4822, -0.6165, -0.25), (0.5336, -0.6462, -0.08682), (0.5336, -0.6462, 0.08682), (0.4822, -0.6165, 0.25), (0.3855, -0.5607, 0.383), (0.2553, -0.4855, 0.4698), (0.1072, -0.4, 0.5), (-0.04092, -0.3145, 0.4698), (-0.1712, -0.2393, 0.383), (-0.2678, -0.1835, 0.25), (-0.3193, -0.1538, 0.08682), (-0.3193, -0.1538, -0.08682), (-0.2678, -0.1835, -0.25), (-0.1712, -0.2393, -0.383), (-0.04092, -0.3145, -0.4698), (0.02726, -0.5929, -0.5), (0.1924, -0.6372, -0.4698), (0.3377, -0.6761, -0.383), (0.4455, -0.705, -0.25), (0.5029, -0.7204, -0.08682), (0.5029, -0.7204, 0.08682), (0.4455, -0.705, 0.25), (0.3377, -0.6761, 0.383), (0.1924, -0.6372, 0.4698), (0.02726, -0.5929, 0.5), (-0.1379, -0.5487, 0.4698), (-0.2832, -0.5098, 0.383), (-0.391, -0.4809, 0.25), (-0.4484, -0.4655, 0.08682), (-0.4484, -0.4655, -0.08682), (-0.391, -0.4809, -0.25), (-0.2832, -0.5098, -0.383), (-0.1379, -0.5487, -0.4698), (-3.725e-07, -0.8, -0.5), (0.171, -0.8, -0.4698), (0.3214, -0.8, -0.383), (0.433, -0.8, -0.25), (0.4924, -0.8, -0.08682), (0.4924, -0.8, 0.08682), (0.433, -0.8, 0.25), (0.3214, -0.8, 0.383), (0.171, -0.8, 0.4698), (-3.874e-07, -0.8, 0.5), (-0.171, -0.8, 0.4698), (-0.3214, -0.8, 0.383), (-0.433, -0.8, 0.25), (-0.4924, -0.8, 0.08682), (-0.4924, -0.8, -0.08682), (-0.433, -0.8, -0.25), (-0.3214, -0.8, -0.383), (-0.171, -0.8, -0.4698), (-3.841e-07, -1.0, -0.5), (0.171, -1.0, -0.4698), (0.3214, -1.0, -0.383), (0.433, -1.0, -0.25), (0.4924, -1.0, -0.08682), (0.4924, -1.0, 0.08682), (0.433, -1.0, 0.25), (0.3214, -1.0, 0.383), (0.171, -1.0, 0.4698), (-3.99e-07, -1.0, 0.5), (-0.171, -1.0, 0.4698), (-0.3214, -1.0, 0.383), (-0.433, -1.0, 0.25), (-0.4924, -1.0, 0.08682), (-0.4924, -1.0, -0.08682), (-0.433, -1.0, -0.25), (-0.3214, -1.0, -0.383), (-0.171, -1.0, -0.4698)], [], [(0, 1, 3, 2), (2, 3, 5, 4), (4, 5, 7, 6), (6, 7, 9, 8), (8, 9, 11, 10), (10, 11, 13, 12), (12, 13, 15, 14), (14, 15, 17, 16), (16, 17, 19, 18), (18, 19, 21, 20), (20, 21, 23, 22), (22, 23, 25, 24), (24, 25, 27, 26), (26, 27, 29, 28), (28, 29, 31, 30), (30, 31, 33, 32), (32, 33, 35, 34), (34, 35, 1, 0), (4, 6, 39, 38), (14, 16, 44, 43), (0, 2, 37, 36), (24, 26, 49, 48), (34, 0, 36, 53), (10, 12, 42, 41), (20, 22, 47, 46), (30, 32, 52, 51), (6, 8, 40, 39), (16, 18, 45, 44), (26, 28, 50, 49), (2, 4, 38, 37), (12, 14, 43, 42), (22, 24, 48, 47), (32, 34, 53, 52), (8, 10, 41, 40), (18, 20, 46, 45), (28, 30, 51, 50), (41, 42, 60, 59), (49, 50, 68, 67), (42, 43, 61, 60), (50, 51, 69, 68), (43, 44, 62, 61), (36, 37, 55, 54), (51, 52, 70, 69), (44, 45, 63, 62), (37, 38, 56, 55), (52, 53, 71, 70), (45, 46, 64, 63), (38, 39, 57, 56), (53, 36, 54, 71), (46, 47, 65, 64), (39, 40, 58, 57), (47, 48, 66, 65), (40, 41, 59, 58), (48, 49, 67, 66), (60, 61, 79, 78), (68, 69, 87, 86), (61, 62, 80, 79), (54, 55, 73, 72), (69, 70, 88, 87), (62, 63, 81, 80), (55, 56, 74, 73), (70, 71, 89, 88), (63, 64, 82, 81), (56, 57, 75, 74), (71, 54, 72, 89), (64, 65, 83, 82), (57, 58, 76, 75), (65, 66, 84, 83), (58, 59, 77, 76), (66, 67, 85, 84), (59, 60, 78, 77), (67, 68, 86, 85), (79, 80, 98, 97), (72, 73, 91, 90), (87, 88, 106, 105), (80, 81, 99, 98), (73, 74, 92, 91), (88, 89, 107, 106), (81, 82, 100, 99), (74, 75, 93, 92), (89, 72, 90, 107), (82, 83, 101, 100), (75, 76, 94, 93), (83, 84, 102, 101), (76, 77, 95, 94), (84, 85, 103, 102), (77, 78, 96, 95), (85, 86, 104, 103), (78, 79, 97, 96), (86, 87, 105, 104), (98, 99, 117, 116), (91, 92, 110, 109), (106, 107, 125, 124), (99, 100, 118, 117), (92, 93, 111, 110), (107, 90, 108, 125), (100, 101, 119, 118), (93, 94, 112, 111), (101, 102, 120, 119), (94, 95, 113, 112), (102, 103, 121, 120), (95, 96, 114, 113), (103, 104, 122, 121), (96, 97, 115, 114), (104, 105, 123, 122), (97, 98, 116, 115), (90, 91, 109, 108), (105, 106, 124, 123), (117, 118, 136, 135), (110, 111, 129, 128), (125, 108, 126, 143), (118, 119, 137, 136), (111, 112, 130, 129), (119, 120, 138, 137), (112, 113, 131, 130), (120, 121, 139, 138), (113, 114, 132, 131), (121, 122, 140, 139), (114, 115, 133, 132), (122, 123, 141, 140), (115, 116, 134, 133), (108, 109, 127, 126), (123, 124, 142, 141), (116, 117, 135, 134), (109, 110, 128, 127), (124, 125, 143, 142), (136, 137, 155, 154), (129, 130, 148, 147), (137, 138, 156, 155), (130, 131, 149, 148), (138, 139, 157, 156), (131, 132, 150, 149), (139, 140, 158, 157), (132, 133, 151, 150), (140, 141, 159, 158), (133, 134, 152, 151), (126, 127, 145, 144), (141, 142, 160, 159), (134, 135, 153, 152), (127, 128, 146, 145), (142, 143, 161, 160), (135, 136, 154, 153), (128, 129, 147, 146), (143, 126, 144, 161)])
me_cylinder_014.polygons.foreach_set('use_smooth', [True] * 144)
_uv = me_cylinder_014.uv_layers.new(name='UVMap')
_uv.uv.foreach_set('vector', [1.0, 0.5, 1.0, 1.0, 0.9444, 1.0, 0.9444, 0.5, 0.9444, 0.5, 0.9444, 1.0, 0.8889, 1.0, 0.8889, 0.5, 0.8889, 0.5, 0.8889, 1.0, 0.8333, 1.0, 0.8333, 0.5, 0.8333, 0.5, 0.8333, 1.0, 0.7778, 1.0, 0.7778, 0.5, 0.7778, 0.5, 0.7778, 1.0, 0.7222, 1.0, 0.7222, 0.5, 0.7222, 0.5, 0.7222, 1.0, 0.6667, 1.0, 0.6667, 0.5, 0.6667, 0.5, 0.6667, 1.0, 0.6111, 1.0, 0.6111, 0.5, 0.6111, 0.5, 0.6111, 1.0, 0.5556, 1.0, 0.5556, 0.5, 0.5556, 0.5, 0.5556, 1.0, 0.5, 1.0, 0.5, 0.5, 0.5, 0.5, 0.5, 1.0, 0.4444, 1.0, 0.4444, 0.5, 0.4444, 0.5, 0.4444, 1.0, 0.3889, 1.0, 0.3889, 0.5, 0.3889, 0.5, 0.3889, 1.0, 0.3333, 1.0, 0.3333, 0.5, 0.3333, 0.5, 0.3333, 1.0, 0.2778, 1.0, 0.2778, 0.5, 0.2778, 0.5, 0.2778, 1.0, 0.2222, 1.0, 0.2222, 0.5, 0.2222, 0.5, 0.2222, 1.0, 0.1667, 1.0, 0.1667, 0.5, 0.1667, 0.5, 0.1667, 1.0, 0.1111, 1.0, 0.1111, 0.5, 0.1111, 0.5, 0.1111, 1.0, 0.05556, 1.0, 0.05556, 0.5, 0.05556, 0.5, 0.05556, 1.0, -1.863e-07, 1.0, -1.863e-07, 0.5, 0.8889, 0.5, 0.8333, 0.5, 0.8333, 0.5, 0.8889, 0.5, 0.6111, 0.5, 0.5556, 0.5, 0.5556, 0.5, 0.6111, 0.5, 1.0, 0.5, 0.9444, 0.5, 0.9444, 0.5, 1.0, 0.5, 0.3333, 0.5, 0.2778, 0.5, 0.2778, 0.5, 0.3333, 0.5, 0.05556, 0.5, -1.863e-07, 0.5, -1.863e-07, 0.5, 0.05556, 0.5, 0.7222, 0.5, 0.6667, 0.5, 0.6667, 0.5, 0.7222, 0.5, 0.4444, 0.5, 0.3889, 0.5, 0.3889, 0.5, 0.4444, 0.5, 0.1667, 0.5, 0.1111, 0.5, 0.1111, 0.5, 0.1667, 0.5, 0.8333, 0.5, 0.7778, 0.5, 0.7778, 0.5, 0.8333, 0.5, 0.5556, 0.5, 0.5, 0.5, 0.5, 0.5, 0.5556, 0.5, 0.2778, 0.5, 0.2222, 0.5, 0.2222, 0.5, 0.2778, 0.5, 0.9444, 0.5, 0.8889, 0.5, 0.8889, 0.5, 0.9444, 0.5, 0.6667, 0.5, 0.6111, 0.5, 0.6111, 0.5, 0.6667, 0.5, 0.3889, 0.5, 0.3333, 0.5, 0.3333, 0.5, 0.3889, 0.5, 0.1111, 0.5, 0.05556, 0.5, 0.05556, 0.5, 0.1111, 0.5, 0.7778, 0.5, 0.7222, 0.5, 0.7222, 0.5, 0.7778, 0.5, 0.5, 0.5, 0.4444, 0.5, 0.4444, 0.5, 0.5, 0.5, 0.2222, 0.5, 0.1667, 0.5, 0.1667, 0.5, 0.2222, 0.5, 0.7222, 0.5, 0.6667, 0.5, 0.6667, 0.5, 0.7222, 0.5, 0.2778, 0.5, 0.2222, 0.5, 0.2222, 0.5, 0.2778, 0.5, 0.6667, 0.5, 0.6111, 0.5, 0.6111, 0.5, 0.6667, 0.5, 0.2222, 0.5, 0.1667, 0.5, 0.1667, 0.5, 0.2222, 0.5, 0.6111, 0.5, 0.5556, 0.5, 0.5556, 0.5, 0.6111, 0.5, 1.0, 0.5, 0.9444, 0.5, 0.9444, 0.5, 1.0, 0.5, 0.1667, 0.5, 0.1111, 0.5, 0.1111, 0.5, 0.1667, 0.5, 0.5556, 0.5, 0.5, 0.5, 0.5, 0.5, 0.5556, 0.5, 0.9444, 0.5, 0.8889, 0.5, 0.8889, 0.5, 0.9444, 0.5, 0.1111, 0.5, 0.05556, 0.5, 0.05556, 0.5, 0.1111, 0.5, 0.5, 0.5, 0.4444, 0.5, 0.4444, 0.5, 0.5, 0.5, 0.8889, 0.5, 0.8333, 0.5, 0.8333, 0.5, 0.8889, 0.5, 0.05556, 0.5, -1.863e-07, 0.5, -1.863e-07, 0.5, 0.05556, 0.5, 0.4444, 0.5, 0.3889, 0.5, 0.3889, 0.5, 0.4444, 0.5, 0.8333, 0.5, 0.7778, 0.5, 0.7778, 0.5, 0.8333, 0.5, 0.3889, 0.5, 0.3333, 0.5, 0.3333, 0.5, 0.3889, 0.5, 0.7778, 0.5, 0.7222, 0.5, 0.7222, 0.5, 0.7778, 0.5, 0.3333, 0.5, 0.2778, 0.5, 0.2778, 0.5, 0.3333, 0.5, 0.6667, 0.5, 0.6111, 0.5, 0.6111, 0.5, 0.6667, 0.5, 0.2222, 0.5, 0.1667, 0.5, 0.1667, 0.5, 0.2222, 0.5, 0.6111, 0.5, 0.5556, 0.5, 0.5556, 0.5, 0.6111, 0.5, 1.0, 0.5, 0.9444, 0.5, 0.9444, 0.5, 1.0, 0.5, 0.1667, 0.5, 0.1111, 0.5, 0.1111, 0.5, 0.1667, 0.5, 0.5556, 0.5, 0.5, 0.5, 0.5, 0.5, 0.5556, 0.5, 0.9444, 0.5, 0.8889, 0.5, 0.8889, 0.5, 0.9444, 0.5, 0.1111, 0.5, 0.05556, 0.5, 0.05556, 0.5, 0.1111, 0.5, 0.5, 0.5, 0.4444, 0.5, 0.4444, 0.5, 0.5, 0.5, 0.8889, 0.5, 0.8333, 0.5, 0.8333, 0.5, 0.8889, 0.5, 0.05556, 0.5, -1.863e-07, 0.5, -1.863e-07, 0.5, 0.05556, 0.5, 0.4444, 0.5, 0.3889, 0.5, 0.3889, 0.5, 0.4444, 0.5, 0.8333, 0.5, 0.7778, 0.5, 0.7778, 0.5, 0.8333, 0.5, 0.3889, 0.5, 0.3333, 0.5, 0.3333, 0.5, 0.3889, 0.5, 0.7778, 0.5, 0.7222, 0.5, 0.7222, 0.5, 0.7778, 0.5, 0.3333, 0.5, 0.2778, 0.5, 0.2778, 0.5, 0.3333, 0.5, 0.7222, 0.5, 0.6667, 0.5, 0.6667, 0.5, 0.7222, 0.5, 0.2778, 0.5, 0.2222, 0.5, 0.2222, 0.5, 0.2778, 0.5, 0.6111, 0.5, 0.5556, 0.5, 0.5556, 0.5, 0.6111, 0.5, 1.0, 0.5, 0.9444, 0.5, 0.9444, 0.5, 1.0, 0.5, 0.1667, 0.5, 0.1111, 0.5, 0.1111, 0.5, 0.1667, 0.5, 0.5556, 0.5, 0.5, 0.5, 0.5, 0.5, 0.5556, 0.5, 0.9444, 0.5, 0.8889, 0.5, 0.8889, 0.5, 0.9444, 0.5, 0.1111, 0.5, 0.05556, 0.5, 0.05556, 0.5, 0.1111, 0.5, 0.5, 0.5, 0.4444, 0.5, 0.4444, 0.5, 0.5, 0.5, 0.8889, 0.5, 0.8333, 0.5, 0.8333, 0.5, 0.8889, 0.5, 0.05556, 0.5, -1.863e-07, 0.5, -1.863e-07, 0.5, 0.05556, 0.5, 0.4444, 0.5, 0.3889, 0.5, 0.3889, 0.5, 0.4444, 0.5, 0.8333, 0.5, 0.7778, 0.5, 0.7778, 0.5, 0.8333, 0.5, 0.3889, 0.5, 0.3333, 0.5, 0.3333, 0.5, 0.3889, 0.5, 0.7778, 0.5, 0.7222, 0.5, 0.7222, 0.5, 0.7778, 0.5, 0.3333, 0.5, 0.2778, 0.5, 0.2778, 0.5, 0.3333, 0.5, 0.7222, 0.5, 0.6667, 0.5, 0.6667, 0.5, 0.7222, 0.5, 0.2778, 0.5, 0.2222, 0.5, 0.2222, 0.5, 0.2778, 0.5, 0.6667, 0.5, 0.6111, 0.5, 0.6111, 0.5, 0.6667, 0.5, 0.2222, 0.5, 0.1667, 0.5, 0.1667, 0.5, 0.2222, 0.5, 0.5556, 0.5, 0.5, 0.5, 0.5, 0.5, 0.5556, 0.5, 0.9444, 0.5, 0.8889, 0.5, 0.8889, 0.5, 0.9444, 0.5, 0.1111, 0.5, 0.05556, 0.5, 0.05556, 0.5, 0.1111, 0.5, 0.5, 0.5, 0.4444, 0.5, 0.4444, 0.5, 0.5, 0.5, 0.8889, 0.5, 0.8333, 0.5, 0.8333, 0.5, 0.8889, 0.5, 0.05556, 0.5, -1.863e-07, 0.5, -1.863e-07, 0.5, 0.05556, 0.5, 0.4444, 0.5, 0.3889, 0.5, 0.3889, 0.5, 0.4444, 0.5, 0.8333, 0.5, 0.7778, 0.5, 0.7778, 0.5, 0.8333, 0.5, 0.3889, 0.5, 0.3333, 0.5, 0.3333, 0.5, 0.3889, 0.5, 0.7778, 0.5, 0.7222, 0.5, 0.7222, 0.5, 0.7778, 0.5, 0.3333, 0.5, 0.2778, 0.5, 0.2778, 0.5, 0.3333, 0.5, 0.7222, 0.5, 0.6667, 0.5, 0.6667, 0.5, 0.7222, 0.5, 0.2778, 0.5, 0.2222, 0.5, 0.2222, 0.5, 0.2778, 0.5, 0.6667, 0.5, 0.6111, 0.5, 0.6111, 0.5, 0.6667, 0.5, 0.2222, 0.5, 0.1667, 0.5, 0.1667, 0.5, 0.2222, 0.5, 0.6111, 0.5, 0.5556, 0.5, 0.5556, 0.5, 0.6111, 0.5, 1.0, 0.5, 0.9444, 0.5, 0.9444, 0.5, 1.0, 0.5, 0.1667, 0.5, 0.1111, 0.5, 0.1111, 0.5, 0.1667, 0.5, 0.5, 0.5, 0.4444, 0.5, 0.4444, 0.5, 0.5, 0.5, 0.8889, 0.5, 0.8333, 0.5, 0.8333, 0.5, 0.8889, 0.5, 0.05556, 0.5, -1.863e-07, 0.5, -1.863e-07, 0.5, 0.05556, 0.5, 0.4444, 0.5, 0.3889, 0.5, 0.3889, 0.5, 0.4444, 0.5, 0.8333, 0.5, 0.7778, 0.5, 0.7778, 0.5, 0.8333, 0.5, 0.3889, 0.5, 0.3333, 0.5, 0.3333, 0.5, 0.3889, 0.5, 0.7778, 0.5, 0.7222, 0.5, 0.7222, 0.5, 0.7778, 0.5, 0.3333, 0.5, 0.2778, 0.5, 0.2778, 0.5, 0.3333, 0.5, 0.7222, 0.5, 0.6667, 0.5, 0.6667, 0.5, 0.7222, 0.5, 0.2778, 0.5, 0.2222, 0.5, 0.2222, 0.5, 0.2778, 0.5, 0.6667, 0.5, 0.6111, 0.5, 0.6111, 0.5, 0.6667, 0.5, 0.2222, 0.5, 0.1667, 0.5, 0.1667, 0.5, 0.2222, 0.5, 0.6111, 0.5, 0.5556, 0.5, 0.5556, 0.5, 0.6111, 0.5, 1.0, 0.5, 0.9444, 0.5, 0.9444, 0.5, 1.0, 0.5, 0.1667, 0.5, 0.1111, 0.5, 0.1111, 0.5, 0.1667, 0.5, 0.5556, 0.5, 0.5, 0.5, 0.5, 0.5, 0.5556, 0.5, 0.9444, 0.5, 0.8889, 0.5, 0.8889, 0.5, 0.9444, 0.5, 0.1111, 0.5, 0.05556, 0.5, 0.05556, 0.5, 0.1111, 0.5, 0.4444, 0.5, 0.3889, 0.5, 0.3889, 0.5, 0.4444, 0.5, 0.8333, 0.5, 0.7778, 0.5, 0.7778, 0.5, 0.8333, 0.5, 0.3889, 0.5, 0.3333, 0.5, 0.3333, 0.5, 0.3889, 0.5, 0.7778, 0.5, 0.7222, 0.5, 0.7222, 0.5, 0.7778, 0.5, 0.3333, 0.5, 0.2778, 0.5, 0.2778, 0.5, 0.3333, 0.5, 0.7222, 0.5, 0.6667, 0.5, 0.6667, 0.5, 0.7222, 0.5, 0.2778, 0.5, 0.2222, 0.5, 0.2222, 0.5, 0.2778, 0.5, 0.6667, 0.5, 0.6111, 0.5, 0.6111, 0.5, 0.6667, 0.5, 0.2222, 0.5, 0.1667, 0.5, 0.1667, 0.5, 0.2222, 0.5, 0.6111, 0.5, 0.5556, 0.5, 0.5556, 0.5, 0.6111, 0.5, 1.0, 0.5, 0.9444, 0.5, 0.9444, 0.5, 1.0, 0.5, 0.1667, 0.5, 0.1111, 0.5, 0.1111, 0.5, 0.1667, 0.5, 0.5556, 0.5, 0.5, 0.5, 0.5, 0.5, 0.5556, 0.5, 0.9444, 0.5, 0.8889, 0.5, 0.8889, 0.5, 0.9444, 0.5, 0.1111, 0.5, 0.05556, 0.5, 0.05556, 0.5, 0.1111, 0.5, 0.5, 0.5, 0.4444, 0.5, 0.4444, 0.5, 0.5, 0.5, 0.8889, 0.5, 0.8333, 0.5, 0.8333, 0.5, 0.8889, 0.5, 0.05556, 0.5, -1.863e-07, 0.5, -1.863e-07, 0.5, 0.05556, 0.5])
me_cylinder_014.materials.append(mat_material)
me_cylinder_014.update()

# ---- objects
ob_end = bpy.data.objects.new('end', me_cylinder)
ob_straight = bpy.data.objects.new('straight', me_cylinder_002)
ob_bi = bpy.data.objects.new('bi', me_cylinder_010)
ob_ace = bpy.data.objects.new('ace', me_cube_002)
ob_gay = bpy.data.objects.new('gay', me_cylinder_014)

# ---- transforms, parenting, visibility, modifiers, constraints
ob_end.location = (6.0, 0.0, 0.0)
ob_straight.location = (0.0, 0.0, 0.0)
ob_bi.location = (4.0, 0.0, 0.0)
ob_ace.location = (7.0, 0.0, 0.0)
ob_gay.location = (2.0, 0.0, 0.0)

# ---- collection membership
col_collection.objects.link(ob_end)
col_collection.objects.link(ob_straight)
col_collection.objects.link(ob_bi)
col_collection.objects.link(ob_ace)
col_collection.objects.link(ob_gay)

# ---- scene / render settings (as saved in the file)
scene.frame_start = 1; scene.frame_end = 240; scene.frame_set(135)
scene.render.engine = 'CYCLES'
scene.render.image_settings.color_mode = 'RGB'
scene.render.fps = 30
scene.cycles.use_denoising = False
scene.cycles.samples = 256
scene.cycles.sampling_pattern = 'TABULATED_SOBOL'
scene.eevee.ray_tracing_options.trace_max_roughness = 0.0
scene.view_settings.view_transform = 'Filmic'
bpy.context.view_layer.update()

# ---- added for rendering (the .blend has no active camera): camera
cam_auto = bpy.data.cameras.new('AutoCamera')
cam_auto.lens = 50.0
cam_auto.sensor_width = 36.0
cam_auto.clip_end = 1000.0
ob_auto_camera = bpy.data.objects.new('AutoCamera', cam_auto)
scene.collection.objects.link(ob_auto_camera)
ob_auto_camera.location = (11.3563, -9.89749, 6.4861)
ob_auto_camera.rotation_euler = (1.09748, -7.21219e-08, 0.694738)
scene.camera = ob_auto_camera
bpy.context.view_layer.update()
